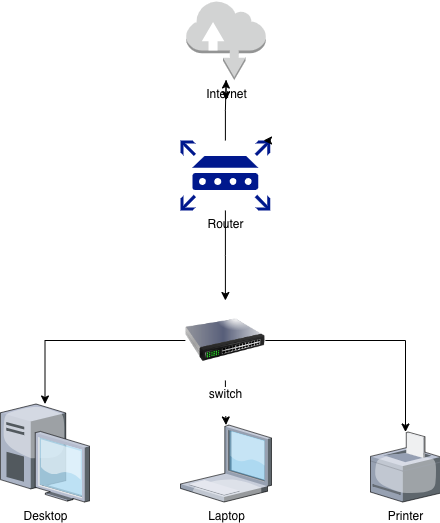

The diagram above was exported from draw.io. Its source (the exported page's mxGraphModel, read from the mxfile embedded in the PNG):
<mxGraphModel dx="786" dy="492" grid="1" gridSize="10" guides="1" tooltips="1" connect="1" arrows="1" fold="1" page="1" pageScale="1" pageWidth="850" pageHeight="1100" math="0" shadow="0">
  <root>
    <mxCell id="0" />
    <mxCell id="1" parent="0" />
    <mxCell id="DZizORfV6Tp8Vec08Luh-9" edge="1" parent="1" source="DZizORfV6Tp8Vec08Luh-3" style="edgeStyle=orthogonalEdgeStyle;rounded=0;orthogonalLoop=1;jettySize=auto;html=1;" target="DZizORfV6Tp8Vec08Luh-4">
      <mxGeometry relative="1" as="geometry" />
    </mxCell>
    <mxCell id="DZizORfV6Tp8Vec08Luh-20" edge="1" parent="1" source="DZizORfV6Tp8Vec08Luh-3" style="edgeStyle=orthogonalEdgeStyle;rounded=0;orthogonalLoop=1;jettySize=auto;html=1;" target="DZizORfV6Tp8Vec08Luh-17">
      <mxGeometry relative="1" as="geometry" />
    </mxCell>
    <mxCell id="DZizORfV6Tp8Vec08Luh-3" parent="1" style="sketch=0;aspect=fixed;pointerEvents=1;shadow=0;dashed=0;html=1;strokeColor=none;labelPosition=center;verticalLabelPosition=bottom;verticalAlign=top;align=center;fillColor=#00188D;shape=mxgraph.mscae.enterprise.router" value="Router" vertex="1">
      <mxGeometry height="70" width="89.74" x="330" y="140" as="geometry" />
    </mxCell>
    <mxCell id="DZizORfV6Tp8Vec08Luh-14" edge="1" parent="1" source="DZizORfV6Tp8Vec08Luh-4" style="edgeStyle=orthogonalEdgeStyle;rounded=0;orthogonalLoop=1;jettySize=auto;html=1;" target="DZizORfV6Tp8Vec08Luh-12">
      <mxGeometry relative="1" as="geometry" />
    </mxCell>
    <mxCell id="DZizORfV6Tp8Vec08Luh-15" edge="1" parent="1" source="DZizORfV6Tp8Vec08Luh-4" style="edgeStyle=orthogonalEdgeStyle;rounded=0;orthogonalLoop=1;jettySize=auto;html=1;" target="DZizORfV6Tp8Vec08Luh-10">
      <mxGeometry relative="1" as="geometry" />
    </mxCell>
    <mxCell id="DZizORfV6Tp8Vec08Luh-16" edge="1" parent="1" source="DZizORfV6Tp8Vec08Luh-4" style="edgeStyle=orthogonalEdgeStyle;rounded=0;orthogonalLoop=1;jettySize=auto;html=1;" target="DZizORfV6Tp8Vec08Luh-13">
      <mxGeometry relative="1" as="geometry" />
    </mxCell>
    <mxCell id="DZizORfV6Tp8Vec08Luh-4" parent="1" style="image;html=1;image=img/lib/clip_art/networking/Switch_128x128.png" value="switch&lt;div&gt;&lt;br&gt;&lt;/div&gt;" vertex="1">
      <mxGeometry height="80" width="80" x="334.87" y="300" as="geometry" />
    </mxCell>
    <mxCell id="DZizORfV6Tp8Vec08Luh-8" edge="1" parent="1" source="DZizORfV6Tp8Vec08Luh-3" style="edgeStyle=orthogonalEdgeStyle;rounded=0;orthogonalLoop=1;jettySize=auto;html=1;exitX=1;exitY=0;exitDx=0;exitDy=0;exitPerimeter=0;entryX=0.925;entryY=0;entryDx=0;entryDy=0;entryPerimeter=0;" target="DZizORfV6Tp8Vec08Luh-3">
      <mxGeometry relative="1" as="geometry" />
    </mxCell>
    <mxCell id="DZizORfV6Tp8Vec08Luh-10" parent="1" style="verticalLabelPosition=bottom;sketch=0;aspect=fixed;html=1;verticalAlign=top;strokeColor=none;align=center;outlineConnect=0;shape=mxgraph.citrix.desktop;" value="Desktop" vertex="1">
      <mxGeometry height="98" width="89" x="150" y="403.5" as="geometry" />
    </mxCell>
    <mxCell id="DZizORfV6Tp8Vec08Luh-12" parent="1" style="verticalLabelPosition=bottom;sketch=0;aspect=fixed;html=1;verticalAlign=top;strokeColor=none;align=center;outlineConnect=0;shape=mxgraph.citrix.laptop_1;" value="Laptop" vertex="1">
      <mxGeometry height="77" width="91" x="330" y="424.5" as="geometry" />
    </mxCell>
    <mxCell id="DZizORfV6Tp8Vec08Luh-13" parent="1" style="verticalLabelPosition=bottom;sketch=0;aspect=fixed;html=1;verticalAlign=top;strokeColor=none;align=center;outlineConnect=0;shape=mxgraph.citrix.printer;" value="Printer" vertex="1">
      <mxGeometry height="70" width="70" x="520" y="431.5" as="geometry" />
    </mxCell>
    <mxCell id="DZizORfV6Tp8Vec08Luh-19" edge="1" parent="1" source="DZizORfV6Tp8Vec08Luh-17" style="edgeStyle=orthogonalEdgeStyle;rounded=0;orthogonalLoop=1;jettySize=auto;html=1;">
      <mxGeometry relative="1" as="geometry">
        <mxPoint x="375.5" y="100" as="targetPoint" />
      </mxGeometry>
    </mxCell>
    <mxCell id="DZizORfV6Tp8Vec08Luh-17" parent="1" style="outlineConnect=0;dashed=0;verticalLabelPosition=bottom;verticalAlign=top;align=center;html=1;shape=mxgraph.aws3.internet;fillColor=#D2D3D3;gradientColor=none;" value="Internet&lt;div&gt;&lt;br&gt;&lt;/div&gt;" vertex="1">
      <mxGeometry height="79.5" width="79.5" x="335.75" as="geometry" />
    </mxCell>
  </root>
</mxGraphModel>